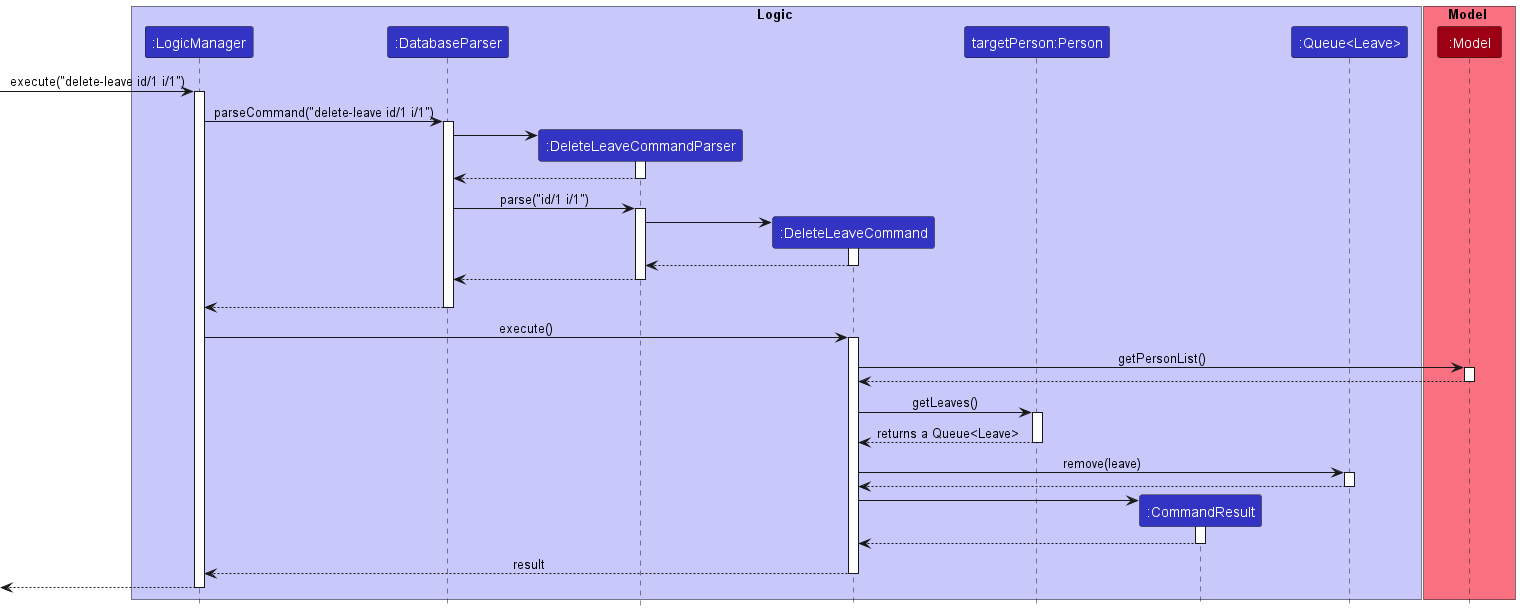

The diagram above was rendered by PlantUML. Its source (embedded in the PNG):
@startuml
!include style.puml

box Logic LOGIC_COLOR_T1
participant ":LogicManager" as LogicManager LOGIC_COLOR
participant ":DatabaseParser" as DatabaseParser LOGIC_COLOR
participant ":DeleteLeaveCommandParser" as DeleteLeaveCommandParser LOGIC_COLOR
participant ":DeleteLeaveCommand" as DeleteLeaveCommand LOGIC_COLOR
participant "targetPerson:Person" as person LOGIC_COLOR
participant ":CommandResult" as CommandResult LOGIC_COLOR
participant ":Queue<Leave>" as Queue LOGIC_COLOR
end box

box Model MODEL_COLOR_T1
participant ":Model" as Model MODEL_COLOR
end box

[-> LogicManager : execute("delete-leave id/1 i/1")
activate LogicManager

LogicManager -> DatabaseParser : parseCommand("delete-leave id/1 i/1")
activate DatabaseParser

create DeleteLeaveCommandParser
DatabaseParser -> DeleteLeaveCommandParser
activate DeleteLeaveCommandParser

DeleteLeaveCommandParser --> DatabaseParser
deactivate DeleteLeaveCommandParser

DatabaseParser -> DeleteLeaveCommandParser : parse("id/1 i/1")
activate DeleteLeaveCommandParser

create DeleteLeaveCommand
DeleteLeaveCommandParser -> DeleteLeaveCommand
activate DeleteLeaveCommand

DeleteLeaveCommand --> DeleteLeaveCommandParser
deactivate DeleteLeaveCommand

DeleteLeaveCommandParser --> DatabaseParser
deactivate DeleteLeaveCommandParser
'Hidden arrow to position the destroy marker below the end of the activation bar.
DeleteLeaveCommandParser -[hidden]-> DatabaseParser

DatabaseParser --> LogicManager
deactivate DatabaseParser

LogicManager -> DeleteLeaveCommand : execute()
activate DeleteLeaveCommand

DeleteLeaveCommand -> Model : getPersonList()
activate Model

Model --> DeleteLeaveCommand
deactivate Model

DeleteLeaveCommand -> person : getLeaves()
activate person
person --> DeleteLeaveCommand : returns a Queue<Leave>
deactivate person
DeleteLeaveCommand -> Queue : remove(leave)
activate Queue
Queue --> DeleteLeaveCommand
deactivate Queue
create CommandResult
DeleteLeaveCommand -> CommandResult
activate CommandResult

CommandResult --> DeleteLeaveCommand
deactivate CommandResult

DeleteLeaveCommand --> LogicManager : result
deactivate DeleteLeaveCommand
[<--LogicManager
deactivate LogicManager
@enduml